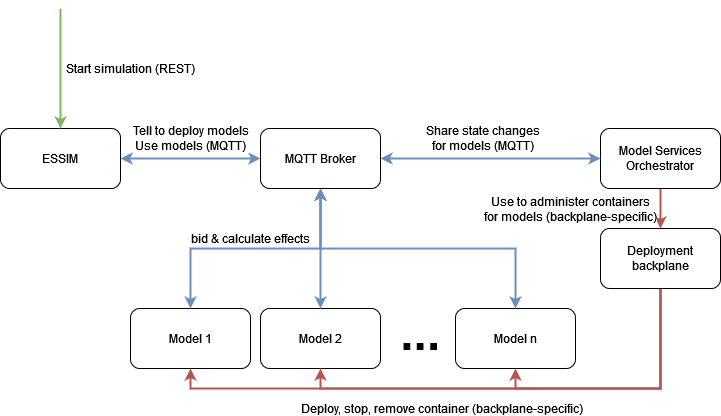

The diagram above was exported from draw.io. Its source (the exported page's mxGraphModel, read from the mxfile embedded in the PNG):
<mxGraphModel dx="1422" dy="519" grid="1" gridSize="10" guides="1" tooltips="1" connect="1" arrows="1" fold="1" page="1" pageScale="1" pageWidth="850" pageHeight="1100" math="0" shadow="0">
  <root>
    <mxCell id="0" />
    <mxCell id="1" parent="0" />
    <mxCell id="FUIx80UpsDMmiJj-J6sy-10" style="edgeStyle=orthogonalEdgeStyle;rounded=0;orthogonalLoop=1;jettySize=auto;html=1;exitX=1;exitY=0.5;exitDx=0;exitDy=0;fontSize=12;startArrow=classic;startFill=1;fillColor=#dae8fc;strokeColor=#6c8ebf;strokeWidth=2;" edge="1" parent="1" source="FUIx80UpsDMmiJj-J6sy-1" target="FUIx80UpsDMmiJj-J6sy-9">
      <mxGeometry relative="1" as="geometry" />
    </mxCell>
    <mxCell id="FUIx80UpsDMmiJj-J6sy-15" value="Tell to deploy models&lt;br&gt;Use models (MQTT)" style="edgeLabel;html=1;align=center;verticalAlign=middle;resizable=0;points=[];fontSize=12;" vertex="1" connectable="0" parent="FUIx80UpsDMmiJj-J6sy-10">
      <mxGeometry x="0.2909" y="2" relative="1" as="geometry">
        <mxPoint x="-21" y="-18" as="offset" />
      </mxGeometry>
    </mxCell>
    <mxCell id="FUIx80UpsDMmiJj-J6sy-1" value="ESSIM" style="rounded=1;whiteSpace=wrap;html=1;" vertex="1" parent="1">
      <mxGeometry x="70" y="270" width="120" height="60" as="geometry" />
    </mxCell>
    <mxCell id="FUIx80UpsDMmiJj-J6sy-2" value="Model 1" style="rounded=1;whiteSpace=wrap;html=1;" vertex="1" parent="1">
      <mxGeometry x="200" y="450" width="120" height="60" as="geometry" />
    </mxCell>
    <mxCell id="FUIx80UpsDMmiJj-J6sy-3" value="Model 2" style="rounded=1;whiteSpace=wrap;html=1;" vertex="1" parent="1">
      <mxGeometry x="330" y="450" width="120" height="60" as="geometry" />
    </mxCell>
    <mxCell id="FUIx80UpsDMmiJj-J6sy-4" value="Model n" style="rounded=1;whiteSpace=wrap;html=1;" vertex="1" parent="1">
      <mxGeometry x="525" y="450" width="120" height="60" as="geometry" />
    </mxCell>
    <mxCell id="FUIx80UpsDMmiJj-J6sy-5" value="&lt;b&gt;&lt;font style=&quot;font-size: 48px&quot;&gt;...&lt;/font&gt;&lt;/b&gt;" style="text;html=1;strokeColor=none;fillColor=none;align=center;verticalAlign=middle;whiteSpace=wrap;rounded=0;" vertex="1" parent="1">
      <mxGeometry x="460" y="460" width="60" height="30" as="geometry" />
    </mxCell>
    <mxCell id="FUIx80UpsDMmiJj-J6sy-17" style="edgeStyle=orthogonalEdgeStyle;rounded=0;orthogonalLoop=1;jettySize=auto;html=1;exitX=0.5;exitY=1;exitDx=0;exitDy=0;entryX=0.5;entryY=0;entryDx=0;entryDy=0;fontSize=12;startArrow=none;startFill=0;fillColor=#f8cecc;strokeColor=#b85450;strokeWidth=2;" edge="1" parent="1" source="FUIx80UpsDMmiJj-J6sy-7" target="FUIx80UpsDMmiJj-J6sy-8">
      <mxGeometry relative="1" as="geometry" />
    </mxCell>
    <mxCell id="FUIx80UpsDMmiJj-J6sy-18" value="Use to administer containers&lt;br&gt;for models (backplane-specific)" style="edgeLabel;html=1;align=center;verticalAlign=middle;resizable=0;points=[];fontSize=12;" vertex="1" connectable="0" parent="FUIx80UpsDMmiJj-J6sy-17">
      <mxGeometry x="0.4667" y="1" relative="1" as="geometry">
        <mxPoint x="-91" y="-9" as="offset" />
      </mxGeometry>
    </mxCell>
    <mxCell id="FUIx80UpsDMmiJj-J6sy-7" value="&lt;font style=&quot;font-size: 12px&quot;&gt;Model Services Orchestrator&lt;br style=&quot;font-size: 12px;&quot;&gt;&lt;/font&gt;" style="rounded=1;whiteSpace=wrap;html=1;fontSize=12;" vertex="1" parent="1">
      <mxGeometry x="670" y="270" width="120" height="60" as="geometry" />
    </mxCell>
    <mxCell id="FUIx80UpsDMmiJj-J6sy-19" style="edgeStyle=orthogonalEdgeStyle;rounded=0;orthogonalLoop=1;jettySize=auto;html=1;exitX=0.5;exitY=1;exitDx=0;exitDy=0;entryX=0.5;entryY=1;entryDx=0;entryDy=0;fontSize=12;startArrow=none;startFill=0;fillColor=#f8cecc;strokeColor=#b85450;strokeWidth=2;" edge="1" parent="1" source="FUIx80UpsDMmiJj-J6sy-8" target="FUIx80UpsDMmiJj-J6sy-4">
      <mxGeometry relative="1" as="geometry" />
    </mxCell>
    <mxCell id="FUIx80UpsDMmiJj-J6sy-20" value="Deploy, stop, remove container (backplane-specific)" style="edgeLabel;html=1;align=center;verticalAlign=middle;resizable=0;points=[];fontSize=12;" vertex="1" connectable="0" parent="FUIx80UpsDMmiJj-J6sy-19">
      <mxGeometry x="-0.0566" relative="1" as="geometry">
        <mxPoint x="-195" y="20" as="offset" />
      </mxGeometry>
    </mxCell>
    <mxCell id="FUIx80UpsDMmiJj-J6sy-21" style="edgeStyle=orthogonalEdgeStyle;rounded=0;orthogonalLoop=1;jettySize=auto;html=1;exitX=0.5;exitY=1;exitDx=0;exitDy=0;entryX=0.5;entryY=1;entryDx=0;entryDy=0;fontSize=12;startArrow=none;startFill=0;fillColor=#f8cecc;strokeColor=#b85450;strokeWidth=2;" edge="1" parent="1" source="FUIx80UpsDMmiJj-J6sy-8" target="FUIx80UpsDMmiJj-J6sy-3">
      <mxGeometry relative="1" as="geometry" />
    </mxCell>
    <mxCell id="FUIx80UpsDMmiJj-J6sy-22" style="edgeStyle=orthogonalEdgeStyle;rounded=0;orthogonalLoop=1;jettySize=auto;html=1;exitX=0.5;exitY=1;exitDx=0;exitDy=0;entryX=0.5;entryY=1;entryDx=0;entryDy=0;fontSize=12;startArrow=none;startFill=0;fillColor=#f8cecc;strokeColor=#b85450;strokeWidth=2;" edge="1" parent="1" source="FUIx80UpsDMmiJj-J6sy-8" target="FUIx80UpsDMmiJj-J6sy-2">
      <mxGeometry relative="1" as="geometry" />
    </mxCell>
    <mxCell id="FUIx80UpsDMmiJj-J6sy-8" value="Deployment backplane" style="rounded=1;whiteSpace=wrap;html=1;fontSize=12;" vertex="1" parent="1">
      <mxGeometry x="670" y="370" width="120" height="60" as="geometry" />
    </mxCell>
    <mxCell id="FUIx80UpsDMmiJj-J6sy-11" style="edgeStyle=orthogonalEdgeStyle;rounded=0;orthogonalLoop=1;jettySize=auto;html=1;exitX=1;exitY=0.5;exitDx=0;exitDy=0;entryX=0;entryY=0.5;entryDx=0;entryDy=0;fontSize=12;startArrow=classic;startFill=1;fillColor=#dae8fc;strokeColor=#6c8ebf;strokeWidth=2;" edge="1" parent="1" source="FUIx80UpsDMmiJj-J6sy-9" target="FUIx80UpsDMmiJj-J6sy-7">
      <mxGeometry relative="1" as="geometry" />
    </mxCell>
    <mxCell id="FUIx80UpsDMmiJj-J6sy-16" value="Share state changes&lt;br&gt;for models (MQTT)" style="edgeLabel;html=1;align=center;verticalAlign=middle;resizable=0;points=[];fontSize=12;" vertex="1" connectable="0" parent="FUIx80UpsDMmiJj-J6sy-11">
      <mxGeometry x="-0.2" y="1" relative="1" as="geometry">
        <mxPoint x="13" y="-19" as="offset" />
      </mxGeometry>
    </mxCell>
    <mxCell id="FUIx80UpsDMmiJj-J6sy-12" style="edgeStyle=orthogonalEdgeStyle;rounded=0;orthogonalLoop=1;jettySize=auto;html=1;exitX=0.5;exitY=1;exitDx=0;exitDy=0;entryX=0.5;entryY=0;entryDx=0;entryDy=0;fontSize=12;startArrow=classic;startFill=1;fillColor=#dae8fc;strokeColor=#6c8ebf;strokeWidth=2;" edge="1" parent="1" source="FUIx80UpsDMmiJj-J6sy-9" target="FUIx80UpsDMmiJj-J6sy-2">
      <mxGeometry relative="1" as="geometry" />
    </mxCell>
    <mxCell id="FUIx80UpsDMmiJj-J6sy-23" value="bid &amp;amp; calculate effects" style="edgeLabel;html=1;align=center;verticalAlign=middle;resizable=0;points=[];fontSize=12;" vertex="1" connectable="0" parent="FUIx80UpsDMmiJj-J6sy-12">
      <mxGeometry x="0.208" y="-3" relative="1" as="geometry">
        <mxPoint x="21" y="-7" as="offset" />
      </mxGeometry>
    </mxCell>
    <mxCell id="FUIx80UpsDMmiJj-J6sy-13" style="edgeStyle=orthogonalEdgeStyle;rounded=0;orthogonalLoop=1;jettySize=auto;html=1;exitX=0.5;exitY=1;exitDx=0;exitDy=0;entryX=0.5;entryY=0;entryDx=0;entryDy=0;fontSize=12;startArrow=classic;startFill=1;fillColor=#dae8fc;strokeColor=#6c8ebf;strokeWidth=2;" edge="1" parent="1" source="FUIx80UpsDMmiJj-J6sy-9" target="FUIx80UpsDMmiJj-J6sy-3">
      <mxGeometry relative="1" as="geometry" />
    </mxCell>
    <mxCell id="FUIx80UpsDMmiJj-J6sy-14" style="edgeStyle=orthogonalEdgeStyle;rounded=0;orthogonalLoop=1;jettySize=auto;html=1;exitX=0.5;exitY=1;exitDx=0;exitDy=0;entryX=0.5;entryY=0;entryDx=0;entryDy=0;fontSize=12;startArrow=classic;startFill=1;fillColor=#dae8fc;strokeColor=#6c8ebf;strokeWidth=2;" edge="1" parent="1" source="FUIx80UpsDMmiJj-J6sy-9" target="FUIx80UpsDMmiJj-J6sy-4">
      <mxGeometry relative="1" as="geometry" />
    </mxCell>
    <mxCell id="FUIx80UpsDMmiJj-J6sy-9" value="MQTT Broker" style="rounded=1;whiteSpace=wrap;html=1;" vertex="1" parent="1">
      <mxGeometry x="330" y="270" width="120" height="60" as="geometry" />
    </mxCell>
    <mxCell id="FUIx80UpsDMmiJj-J6sy-25" value="" style="endArrow=classic;html=1;rounded=0;fontSize=12;entryX=0.5;entryY=0;entryDx=0;entryDy=0;fillColor=#d5e8d4;strokeColor=#82b366;strokeWidth=2;" edge="1" parent="1" target="FUIx80UpsDMmiJj-J6sy-1">
      <mxGeometry width="50" height="50" relative="1" as="geometry">
        <mxPoint x="130" y="150" as="sourcePoint" />
        <mxPoint x="90" y="110" as="targetPoint" />
      </mxGeometry>
    </mxCell>
    <mxCell id="FUIx80UpsDMmiJj-J6sy-26" value="Start simulation (REST)" style="edgeLabel;html=1;align=center;verticalAlign=middle;resizable=0;points=[];fontSize=12;" vertex="1" connectable="0" parent="FUIx80UpsDMmiJj-J6sy-25">
      <mxGeometry x="0.3" y="-1" relative="1" as="geometry">
        <mxPoint x="71" y="-18" as="offset" />
      </mxGeometry>
    </mxCell>
  </root>
</mxGraphModel>